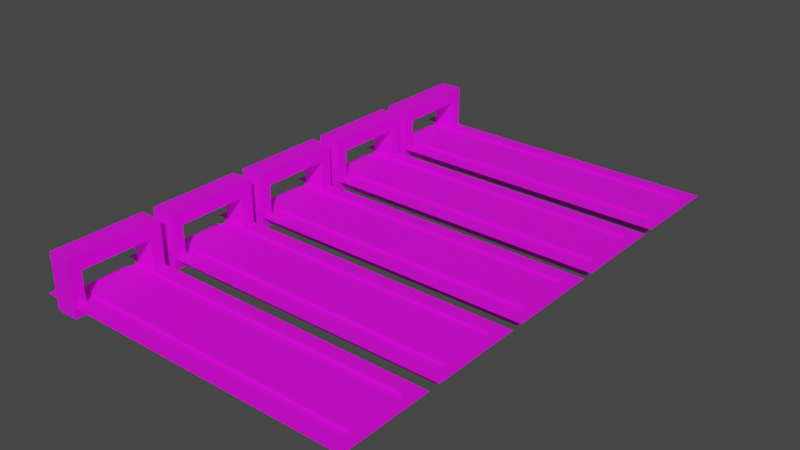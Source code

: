 # Source: bahnScene.blend  (saved by Blender 2.83.19; exported with 4.5.12 LTS)
import bpy
from mathutils import Matrix  # noqa: F401  (used for matrix-valued properties, if any)

bpy.ops.wm.read_factory_settings(use_empty=True)
scene = bpy.context.scene
scene.name = 'Scene'

# ---- collections
col_bahn = bpy.data.collections.new('Bahn'); scene.collection.children.link(col_bahn)

# ---- images (referenced by path relative to the original .blend; pixels are not part of the script)
import os
ASSET_DIR = os.environ.get("B2B_ASSET_DIR", "")  # directory of the original .blend (textures are referenced by path, not embedded)
HERE = os.path.dirname(os.path.abspath(__file__))  # packed textures are extracted next to this script under _unpacked/

def load_image(name, relpath, width, height, colorspace="sRGB"):
    """Load a texture the original file referenced (path relative to the .blend, or extracted next to this script)."""
    p = next((c for c in (os.path.join(HERE, relpath), os.path.join(ASSET_DIR, relpath)) if relpath and os.path.exists(c)), "")
    if p:
        img = bpy.data.images.load(p, check_existing=True)
        img.name = name
    else:  # same state as the original file: an image datablock whose file is absent (Cycles renders it pink)
        img = bpy.data.images.new(name, width, height)
        img.source = "FILE"
        img.filepath = "//" + (relpath or name)
    img.colorspace_settings.name = colorspace
    return img
img_wood_jpg = load_image('wood.jpg', 'Texturen/wood.jpg', 1024, 1024, 'sRGB')
img_metal_jpg = load_image('metal.jpg', 'Texturen/metal.jpg', 1024, 1024, 'sRGB')

# ---- materials (node trees are filled in below, after node groups)
mat_holz = bpy.data.materials.new('Holz')
mat_holz.use_transparent_shadow = False
mat_metal = bpy.data.materials.new('Metal')
mat_metal.use_transparent_shadow = False

# ---- material node trees
mat_holz.use_nodes = True; mat_holz.node_tree.nodes.clear()
_N = mat_holz.node_tree.nodes; _L = mat_holz.node_tree.links
n0 = _N.new('ShaderNodeBsdfPrincipled'); n0.name = 'Principled BSDF'; n0.location = (10, 300)
n0.distribution = 'GGX'
n0.subsurface_method = 'BURLEY'
n0.inputs[3].default_value = 1.45
n0.inputs[27].default_value = (0.0, 0.0, 0.0, 1.0)
n0.inputs[28].default_value = 1.0
n1 = _N.new('ShaderNodeOutputMaterial'); n1.name = 'Material Output'; n1.location = (300, 300)
n2 = _N.new('ShaderNodeTexImage'); n2.name = 'Image Texture'; n2.location = (-280, 280)
n2.image = img_wood_jpg
_L.new(n0.outputs[0], n1.inputs[0])
_L.new(n2.outputs[0], n0.inputs[0])
n1.is_active_output = True
mat_metal.use_nodes = True; mat_metal.node_tree.nodes.clear()
_N = mat_metal.node_tree.nodes; _L = mat_metal.node_tree.links
n0 = _N.new('ShaderNodeBsdfPrincipled'); n0.name = 'Principled BSDF'; n0.location = (10, 300)
n0.distribution = 'GGX'
n0.subsurface_method = 'BURLEY'
n0.inputs[3].default_value = 1.45
n0.inputs[27].default_value = (0.0, 0.0, 0.0, 1.0)
n0.inputs[28].default_value = 1.0
n1 = _N.new('ShaderNodeOutputMaterial'); n1.name = 'Material Output'; n1.location = (300, 300)
n2 = _N.new('ShaderNodeTexImage'); n2.name = 'Image Texture'; n2.location = (-280, 280)
n2.image = img_metal_jpg
_L.new(n0.outputs[0], n1.inputs[0])
_L.new(n2.outputs[0], n0.inputs[0])
n1.is_active_output = True

# ---- world
world_world = bpy.data.worlds.new('World'); scene.world = world_world
world_world.use_nodes = True; world_world.node_tree.nodes.clear()
_N = world_world.node_tree.nodes; _L = world_world.node_tree.links
n0 = _N.new('ShaderNodeOutputWorld'); n0.name = 'World Output'; n0.location = (300, 300)
n1 = _N.new('ShaderNodeBackground'); n1.name = 'Background'; n1.location = (10, 300)
n1.inputs[0].default_value = (0.05088, 0.05088, 0.05088, 1.0)
_L.new(n1.outputs[0], n0.inputs[0])
n0.is_active_output = True
world_world.color = (0.05088, 0.05088, 0.05088)
world_world.use_sun_shadow = False
world_world.sun_shadow_jitter_overblur = 0.0

# ---- meshes
me_plane = bpy.data.meshes.new('Plane')
me_plane.from_pydata([(-13.16, -2.0, 0.0), (12.84, -2.0, 0.0), (-13.16, 2.0, 0.0), (12.84, 2.0, 0.0)], [], [(0, 1, 3, 2)])
_uv = me_plane.uv_layers.new(name='UVMap')
_uv.uv.foreach_set('vector', [0.0, 0.0, 1.0, 0.0, 1.0, 1.0, 0.0, 1.0])
me_plane.materials.append(mat_holz)
me_plane.use_remesh_fix_poles = True
me_plane.use_remesh_preserve_attributes = False
me_plane.use_mirror_vertex_groups = False
me_plane.update()
me_cube_002 = bpy.data.meshes.new('Cube.002')
me_cube_002.from_pydata([(12.0, -3.0, -1.0), (12.0, -3.0, -0.2), (12.0, -2.8, -0.2), (12.0, -2.8, -1.0), (12.0, -2.0, -1.0), (12.0, -2.0, -0.2), (12.0, -2.0, 0.0), (12.0, -2.8, 0.0), (12.0, -3.0, 0.0), (12.0, 3.0, -1.0), (12.0, 3.0, -0.2), (12.0, 2.8, -0.2), (12.0, 2.8, -1.0), (12.0, 2.0, -1.0), (12.0, 2.0, -0.2), (12.0, 2.0, 0.0), (12.0, 2.8, 0.0), (12.0, 3.0, 0.0), (-14.0, -2.8, -0.2), (-14.0, -3.0, -0.2), (-14.0, -3.0, -1.0), (-14.0, -2.0, -0.2), (-14.0, -2.0, 0.0), (-14.0, -2.8, 0.0), (-14.0, -3.0, 0.0), (-14.0, 2.8, -0.2), (-14.0, 3.0, -0.2), (-14.0, 3.0, -1.0), (-14.0, 2.0, -0.2), (-14.0, 2.0, 0.0), (-14.0, 3.0, 0.0), (-14.0, 2.8, 0.0)], [], [(3, 0, 1, 2), (4, 3, 2, 5), (1, 8, 7, 2), (12, 9, 10, 11), (13, 12, 11, 14), (10, 17, 16, 11), (6, 5, 14, 15), (4, 5, 14, 13), (19, 18, 23, 24), (8, 1, 19, 24), (15, 14, 28, 29), (16, 17, 30, 31), (10, 9, 27, 26), (11, 16, 31, 25), (14, 11, 25, 28), (17, 10, 26, 30), (5, 6, 22, 21), (7, 8, 24, 23), (1, 0, 20, 19), (2, 7, 23, 18), (5, 2, 18, 21)])
_uv = me_cube_002.uv_layers.new(name='UVMap')
_uv.uv.foreach_set('vector', [0.125, 0.9666, 0.125, 1.0, 0.02503, 1.0, 0.02503, 0.9666, 0.125, 0.8333, 0.125, 0.9666, 0.02503, 0.9666, 0.02503, 0.8333, 0.02503, 1.0, 3.535e-05, 1.0, 3.535e-05, 0.9666, 0.02503, 0.9666, 0.125, 0.03337, 0.125, 3.535e-05, 0.02503, 3.535e-05, 0.02503, 0.03337, 0.125, 0.1667, 0.125, 0.03337, 0.02503, 0.03337, 0.02503, 0.1667, 0.02503, 3.535e-05, 3.542e-05, 3.535e-05, 3.542e-05, 0.03337, 0.02503, 0.03337, 3.535e-05, 0.8333, 0.02503, 0.8333, 0.02503, 0.1667, 3.559e-05, 0.1667, 0.125, 0.8333, 0.02503, 0.8333, 0.02503, 0.1667, 0.125, 0.1667, 0.02659, 0.0004416, 0.02629, 0.03495, 3.548e-05, 0.03455, 0.0003358, 3.548e-05, 0.06234, 0.0003719, 0.07542, 0.0005421, 0.07542, 1.0, 0.06234, 0.9998, 3.137e-05, 3.137e-05, 0.01311, 0.0002015, 0.01311, 0.9995, 3.218e-05, 0.9993, 0.04925, 0.0003717, 0.06233, 0.0005419, 0.06233, 0.9998, 0.04925, 0.9996, 0.07541, 0.0007121, 0.09847, 0.0007121, 0.09847, 1.0, 0.07541, 1.0, 0.03617, 0.0002015, 0.04925, 0.0003717, 0.04925, 0.9996, 0.03617, 0.9995, 0.01311, 0.0002015, 0.03617, 0.0002015, 0.03617, 0.9995, 0.01311, 0.9995, 0.06233, 0.0005419, 0.07541, 0.0007121, 0.07541, 1.0, 0.06233, 0.9998, 0.01311, 3.142e-05, 3.138e-05, 0.0001541, 3.212e-05, 0.9996, 0.01311, 0.9995, 0.04926, 0.0002016, 0.06234, 0.0003719, 0.06234, 0.9998, 0.04926, 0.9996, 0.07542, 0.0005421, 0.09848, 0.000542, 0.09848, 1.0, 0.07542, 1.0, 0.03618, 3.138e-05, 0.04926, 0.0002016, 0.04926, 0.9996, 0.03618, 0.9995, 0.01311, 3.142e-05, 0.03618, 3.138e-05, 0.03618, 0.9995, 0.01311, 0.9995])
me_cube_002.materials.append(mat_metal)
me_cube_002.use_remesh_fix_poles = True
me_cube_002.use_remesh_preserve_attributes = False
me_cube_002.use_mirror_vertex_groups = False
me_cube_002.update()
me_cube_003 = bpy.data.meshes.new('Cube.003')
me_cube_003.from_pydata([(-1.0, -1.029, -1.838), (-1.0, -1.029, 2.862), (-1.0, -0.02904, -1.838), (-1.0, -0.02904, 2.862), (1.0, -1.029, -1.838), (1.0, -1.029, 2.862), (1.0, -0.02904, -1.838), (1.0, -0.02904, 2.862), (-1.0, -1.029, 1.662), (-1.0, -0.02904, 1.662), (1.0, -0.02904, 1.662), (1.0, -1.029, 1.662), (-1.0, 6.971, 2.862), (1.0, 6.971, 2.862), (-1.0, 6.971, 1.662), (1.0, 6.971, 1.662), (1.0, 5.971, 2.862), (-1.0, 5.971, 2.862), (1.0, 5.971, 1.662), (-1.0, 5.971, 1.662), (-1.0, 6.971, -1.838), (1.0, 6.971, -1.838), (1.0, 5.971, -1.838), (-1.0, 5.971, -1.838)], [], [(8, 1, 3, 9), (17, 16, 13, 12), (10, 7, 5, 11), (11, 5, 1, 8), (2, 6, 4, 0), (7, 3, 1, 5), (4, 11, 8, 0), (6, 10, 11, 4), (2, 9, 10, 6), (0, 8, 9, 2), (14, 12, 13, 15), (16, 18, 15, 13), (19, 17, 12, 14), (14, 15, 21, 20), (10, 9, 19, 18), (9, 3, 17, 19), (7, 10, 18, 16), (3, 7, 16, 17), (22, 23, 20, 21), (18, 19, 23, 22), (15, 18, 22, 21), (19, 14, 20, 23)])
_uv = me_cube_003.uv_layers.new(name='UVMap')
_uv.uv.foreach_set('vector', [0.3315, 6.666e-05, 0.4444, 6.669e-05, 0.4444, 0.1461, 0.3315, 0.1461, 0.08632, 0.3377, 2.943e-05, 0.3377, 2.942e-05, 0.2712, 0.08632, 0.2712, 0.1573, 0.7463, 0.1573, 0.9403, 0.01616, 0.9403, 0.01619, 0.7463, 2.944e-05, 0.7977, 2.945e-05, 0.7288, 0.08632, 0.7288, 0.08632, 0.7977, 0.125, 0.5, 0.375, 0.5, 0.375, 0.75, 0.125, 0.75, 2.945e-05, 0.6619, 0.08632, 0.6619, 0.08632, 0.7288, 2.945e-05, 0.7288, 2.941e-05, 1.0, 2.944e-05, 0.7977, 0.08632, 0.7977, 0.08632, 1.0, 0.1574, 0.1771, 0.1573, 0.7463, 0.01619, 0.7463, 0.01629, 0.1771, 0.375, 0.25, 0.5, 0.25, 0.5, 0.5, 0.375, 0.5, 6.666e-05, 6.669e-05, 0.3315, 6.666e-05, 0.3315, 0.1461, 6.666e-05, 0.1461, 0.08632, 0.2022, 0.08632, 0.2712, 2.942e-05, 0.2712, 2.94e-05, 0.2022, 0.8416, 0.9405, 0.8434, 0.7465, 0.9822, 0.7466, 0.9821, 0.9406, 0.3315, 0.8563, 0.4444, 0.8545, 0.4444, 0.9999, 0.3315, 0.9999, 0.08632, 0.2022, 2.94e-05, 0.2022, 2.937e-05, 2.937e-05, 0.08632, 2.937e-05, 0.5, 0.5, 0.5, 0.25, 0.5, 0.25, 0.5, 0.5, 0.3315, 0.1461, 0.4444, 0.1461, 0.4444, 0.8545, 0.3315, 0.8563, 0.1573, 0.9403, 0.1573, 0.7463, 0.8434, 0.7465, 0.8416, 0.9405, 0.08632, 0.6619, 2.945e-05, 0.6619, 2.943e-05, 0.3377, 0.08632, 0.3377, 0.5, 0.5, 0.5, 0.25, 0.5, 0.25, 0.5, 0.5, 0.5, 0.5, 0.5, 0.25, 0.5, 0.25, 0.5, 0.5, 0.9822, 0.7466, 0.8434, 0.7465, 0.8435, 0.1774, 0.9823, 0.1775, 0.3315, 0.8563, 0.3315, 0.9999, 0.0001079, 0.9999, 0.000108, 0.8563])
me_cube_003.materials.append(mat_metal)
me_cube_003.use_remesh_fix_poles = True
me_cube_003.use_remesh_preserve_attributes = False
me_cube_003.use_mirror_vertex_groups = False
me_cube_003.update()
me_plane_002 = bpy.data.meshes.new('Plane.002')
me_plane_002.from_pydata([(-14.82, -4.019, -0.00341), (13.18, -4.019, -0.00341), (-14.82, 3.981, -0.00341), (13.18, 3.981, -0.00341), (-14.82, 2.981, -0.00341), (-14.82, -3.019, -0.00341), (-13.82, -4.019, -0.00341), (12.18, -4.019, -0.00341), (12.18, 3.981, -0.00341), (-13.82, 3.981, -0.00341), (13.18, -3.019, -0.00341), (13.18, 2.981, -0.00341), (-13.82, -3.019, -0.00341), (-13.82, 2.981, -0.00341), (12.18, -3.019, -0.00341), (12.18, 2.981, -0.00341)], [], [(15, 11, 3, 8), (4, 13, 9, 2), (13, 15, 8, 9), (0, 6, 12, 5), (6, 7, 14, 12), (7, 1, 10, 14), (14, 10, 11, 15)])
_uv = me_plane_002.uv_layers.new(name='UVMap')
_uv.uv.foreach_set('vector', [0.04981, 0.1884, 0.01575, 0.1884, 0.01575, 0.08623, 0.04981, 0.08623, 0.9695, 0.1884, 0.9355, 0.1884, 0.9355, 0.08623, 0.9695, 0.08623, 0.9355, 0.1884, 0.04981, 0.1884, 0.04981, 0.08623, 0.9355, 0.08623, 0.9695, 0.9038, 0.9355, 0.9038, 0.9355, 0.8016, 0.9695, 0.8016, 0.9355, 0.9038, 0.04981, 0.9038, 0.04981, 0.8016, 0.9355, 0.8016, 0.04981, 0.9038, 0.01575, 0.9038, 0.01575, 0.8016, 0.04981, 0.8016, 0.04981, 0.8016, 0.01575, 0.8016, 0.01575, 0.1884, 0.04981, 0.1884])
me_plane_002.materials.append(mat_holz)
me_plane_002.use_remesh_fix_poles = True
me_plane_002.use_remesh_preserve_attributes = False
me_plane_002.use_mirror_vertex_groups = False
me_plane_002.update()

# ---- objects
ob_bahn = bpy.data.objects.new('Bahn', me_plane)
ob_pumpe = bpy.data.objects.new('Pumpe', me_cube_002)
ob_ende = bpy.data.objects.new('ende', me_cube_003)
ob_boden = bpy.data.objects.new('Boden', me_plane_002)

# ---- transforms, parenting, visibility, modifiers, constraints
ob_bahn.location = (-0.8384, -18.0, 0.0)
ob_bahn.lineart.crease_threshold = 0.0
_m = ob_bahn.modifiers.new('Array', 'ARRAY')
_m.count = 5
_m.use_constant_offset = True
_m.constant_offset_displace = (0.0, 9.0, 0.0)
_m.use_relative_offset = False
ob_pumpe.location = (0.0, -18.0, 0.0)
ob_pumpe.lineart.crease_threshold = 0.0
_m = ob_pumpe.modifiers.new('Array', 'ARRAY')
_m.count = 5
_m.use_constant_offset = True
_m.constant_offset_displace = (0.0, 9.0, 0.0)
_m.use_relative_offset = False
ob_ende.location = (-13.0, -20.97, 0.8378)
ob_ende.lineart.crease_threshold = 0.0
_m = ob_ende.modifiers.new('Array', 'ARRAY')
_m.count = 5
_m.use_constant_offset = True
_m.constant_offset_displace = (0.0, 9.0, 0.0)
_m.use_relative_offset = False
ob_boden.location = (-0.1757, -17.98, 0.00341)
ob_boden.lineart.crease_threshold = 0.0
_m = ob_boden.modifiers.new('Array', 'ARRAY')
_m.count = 5
_m.use_constant_offset = True
_m.constant_offset_displace = (0.0, 9.0, 0.0)
_m.use_relative_offset = False

# ---- collection membership
col_bahn.objects.link(ob_bahn)
col_bahn.objects.link(ob_pumpe)
col_bahn.objects.link(ob_ende)
col_bahn.objects.link(ob_boden)

# ---- scene / render settings (as saved in the file)
scene.frame_start = 1; scene.frame_end = 250; scene.frame_set(32)
scene.render.engine = 'BLENDER_EEVEE_NEXT'
scene.cycles.samples = 128
scene.cycles.sampling_pattern = 'TABULATED_SOBOL'
scene.cycles.use_adaptive_sampling = False
scene.cycles.use_light_tree = False
scene.view_settings.view_transform = 'Filmic'
bpy.context.view_layer.update()

# ---- added for rendering (the .blend has no active camera and no usable light): camera, sun
cam_auto = bpy.data.cameras.new('AutoCamera')
cam_auto.lens = 50.0
cam_auto.sensor_width = 36.0
cam_auto.clip_end = 1000.0
ob_auto_camera = bpy.data.objects.new('AutoCamera', cam_auto)
scene.collection.objects.link(ob_auto_camera)
ob_auto_camera.location = (47.4494, -58.1392, 40.1095)
ob_auto_camera.rotation_euler = (1.09748, -7.21219e-08, 0.694738)
scene.camera = ob_auto_camera
light_auto_sun = bpy.data.lights.new('AutoSun', 'SUN')
light_auto_sun.energy = 3.0
light_auto_sun.angle = 0.0523599
ob_auto_sun = bpy.data.objects.new('AutoSun', light_auto_sun)
scene.collection.objects.link(ob_auto_sun)
ob_auto_sun.rotation_euler = (0.872665, 0.174533, 0.523599)
bpy.context.view_layer.update()

